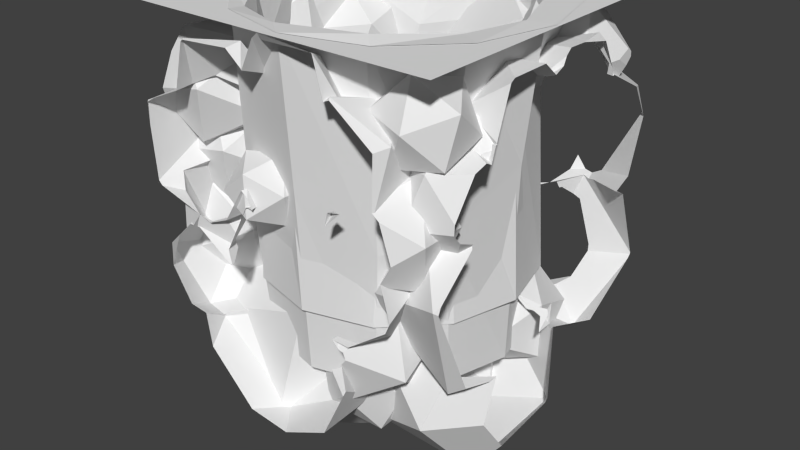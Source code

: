 # Source: Ore_Underground.blend  (saved by Blender 2.76.0; exported with 4.5.12 LTS)
import bpy
from mathutils import Matrix  # noqa: F401  (used for matrix-valued properties, if any)

bpy.ops.wm.read_factory_settings(use_empty=True)
scene = bpy.context.scene
scene.name = 'Scene'

# ---- collections
col_collection_1 = bpy.data.collections.new('Collection 1'); scene.collection.children.link(col_collection_1)

# ---- world
world_world = bpy.data.worlds.new('World'); scene.world = world_world
world_world.color = (0.05088, 0.05088, 0.05088)
world_world.use_sun_shadow = False
world_world.sun_shadow_jitter_overblur = 0.0
world_world.cycles.sampling_method = 'MANUAL'
world_world.cycles.sample_map_resolution = 256

# ---- meshes
me_cylinder_002 = bpy.data.meshes.new('Cylinder.002')
me_cylinder_002.from_pydata([(0.08837, 0.008934, -0.8388), (0.4194, 0.04017, -0.6625), (0.6509, 0.008934, -0.4474), (0.8388, 0.008934, 0.04203), (0.7115, -0.00537, 0.3728), (0.4376, 0.03029, 0.7537), (-0.107, 0.001116, 0.8404), (-0.4649, -0.0165, 0.6947), (-0.7031, -0.002194, 0.39), (-0.8171, -0.008738, -0.009175), (-0.7264, 0.008934, -0.4194), (-0.303, 0.001776, -0.7736), (0.03181, 0.003727, -0.9567), (0.5098, 0.003727, -0.8286), (0.8598, 0.003727, -0.4787), (0.9879, 0.003727, -0.0006651), (0.8598, 0.003727, 0.4774), (0.5098, 0.003727, 0.8273), (0.03181, 0.003727, 0.9554), (-0.4462, 0.003727, 0.8273), (-0.7962, 0.003727, 0.4774), (-0.9242, 0.003727, -0.0006647), (-0.7962, 0.003727, -0.4787), (-0.4462, 0.003727, -0.8286), (-2.402e-09, -1.598, -0.8388), (0.4194, -1.598, -0.7264), (0.7264, -1.598, -0.4194), (0.8388, -1.598, 1.303e-07), (0.7264, -1.598, 0.4194), (0.4194, -1.598, 0.7264), (1.242e-07, -1.598, 0.8388), (-0.4194, -1.598, 0.7264), (-0.7264, -1.598, 0.4194), (-0.8388, -1.598, 4.836e-07), (-0.7264, -1.598, -0.4194), (-0.4194, -1.598, -0.7264), (0.7981, -0.2984, 0.0494), (0.6461, -0.3026, -0.4035), (-0.688, -0.1763, -0.4993), (-0.8053, -0.2881, 0.01008), (-0.3485, -0.2694, 0.7094), (-0.08062, -0.2617, 0.8225), (0.6399, -0.3299, 0.4213), (-0.368, -0.4024, -0.6238), (0.4115, -0.2378, -0.6284), (0.09055, -0.2948, -0.7662), (-0.6653, -0.3158, 0.3439), (0.4617, -0.2377, 0.6596)], [], [(2, 3, 15, 14), (9, 10, 22, 21), (6, 7, 19, 18), (3, 4, 16, 15), (10, 11, 23, 22), (0, 1, 13, 12), (7, 8, 20, 19), (4, 5, 17, 16), (11, 0, 12, 23), (1, 2, 14, 13), (8, 9, 21, 20), (5, 6, 18, 17), (36, 37, 26, 27), (38, 39, 33, 34), (40, 41, 30, 31), (42, 36, 27, 28), (43, 38, 34, 35), (44, 45, 24, 25), (46, 40, 31, 32), (47, 42, 28, 29), (45, 43, 35, 24), (37, 44, 25, 26), (39, 46, 32, 33), (41, 47, 29, 30), (6, 5, 47, 41), (9, 8, 46, 39), (2, 1, 44, 37), (0, 11, 43, 45), (5, 4, 42, 47), (8, 7, 40, 46), (1, 0, 45, 44), (11, 10, 38, 43), (4, 3, 36, 42), (7, 6, 41, 40), (10, 9, 39, 38), (3, 2, 37, 36)])
me_cylinder_002.use_remesh_preserve_volume = False
me_cylinder_002.use_remesh_preserve_attributes = False
me_cylinder_002.use_mirror_vertex_groups = False
me_cylinder_002.update()
me_icosphere_014 = bpy.data.meshes.new('Icosphere.014')
me_icosphere_014.from_pydata([(0.3063, -0.02971, 1.0), (0.3057, -0.02734, 0.9981), (0.3043, -0.02771, 1.0), (0.3692, -0.2536, 1.0), (0.3667, -0.2396, 0.9528), (0.3717, -0.252, 0.9063), (-0.06532, -0.04737, 0.9675), (-0.05018, -0.003431, 1.0), (0.3762, -0.2477, 1.0), (0.4029, -0.2218, 0.9901), (0.516, -0.2997, 0.6426), (0.1568, -0.3426, 0.7362), (0.1667, -0.3378, 0.7464), (0.3086, -0.2933, 0.8051), (0.1299, -0.1659, 0.6988), (-0.0892, -0.03453, 1.0), (0.407, -0.2349, 1.0), (0.7247, -0.4036, 0.9347), (0.3265, -0.599, 0.5238), (0.1565, -0.3452, 0.743), (0.1417, -0.4332, 0.7516), (0.1317, -0.5133, 0.7611), (0.09339, -0.5348, 0.7469), (-0.1848, -0.3031, 0.8082), (-0.1846, -0.2923, 0.8165), (-0.1868, -0.285, 0.8237), (-0.1793, -0.2198, 1.0), (0.6698, -0.4291, 1.0), (0.6774, -0.6367, 0.6464), (0.1345, -0.6186, 0.7545), (0.136, -0.6004, 0.7532), (0.1201, -0.5627, 0.7735), (0.1272, -0.5204, 0.7664), (0.159, -0.677, 0.7231), (-0.1662, -0.3319, 0.8054), (-0.1774, -0.3103, 0.8066), (0.1098, -0.5443, 0.782), (0.1245, -0.5398, 0.7933), (-0.1357, -0.4142, 0.7496), (-0.4757, -0.2811, 0.6699), (-0.2599, -0.1051, 0.9192), (-0.1834, -0.2121, 1.0), (0.662, -0.7339, 1.0), (0.6695, -0.735, 0.9909), (0.6793, -0.6537, 0.8306), (0.6813, -0.6241, 0.7139), (0.6764, -0.6465, 0.6728), (0.3192, -0.8267, 0.6942), (-0.01021, -0.6978, 0.617), (0.1024, -0.6061, 0.747), (0.3124, -0.7876, 0.7204), (0.3197, -0.8057, 0.7105), (-0.115, -0.7574, 0.7162), (-0.153, -0.4873, 0.6855), (-0.05832, -0.6552, 0.7189), (-0.06484, -0.4154, 0.7873), (0.07734, -0.5389, 0.7689), (0.3807, -0.7702, 0.6533), (0.3172, -0.7941, 0.7233), (0.3171, -0.7948, 0.7241), (0.6528, -0.6606, 0.6555), (0.4232, -0.7218, 0.6327), (-0.1216, -0.4028, 0.835), (-0.1215, -0.4025, 0.8346), (-0.4485, -0.4744, 0.6919), (-0.2619, -0.5169, 0.733), (-0.6249, -0.1488, 0.986), (-0.2876, -0.1276, 1.0), (0.7046, -0.7685, 1.0), (0.9069, -0.8782, 0.9023), (0.7219, -0.6192, 0.7065), (0.506, -0.7952, 0.4573), (0.2553, -0.999, 0.6451), (0.2964, -0.863, 0.697), (0.3063, -0.8501, 0.6936), (0.3169, -0.7949, 0.723), (0.04146, -1.066, 0.6588), (-0.2096, -0.8599, 0.7664), (-0.213, -0.8109, 0.8107), (-0.1816, -0.8115, 0.7661), (-0.2146, -0.7937, 0.782), (-0.2335, -0.5527, 0.7458), (-0.1835, -0.4602, 0.7502), (-0.1393, -0.4399, 0.771), (-0.2355, -0.5303, 0.7046), (-0.6982, -0.4232, 0.6103), (-0.63, -0.404, 0.7876), (-0.6283, -0.4051, 0.7843), (-0.2602, -0.517, 0.7348), (-0.2486, -0.5456, 0.7727), (-0.6123, -0.1514, 1.0), (-0.7149, -0.4469, 0.8723), (0.7765, -0.9842, 1.0), (0.846, -0.9283, 0.537), (0.5577, -1.163, 0.4991), (0.2635, -0.9923, 0.6942), (0.2656, -0.985, 0.6962), (0.2843, -0.9482, 0.7676), (0.1158, -1.081, 0.7413), (-0.01594, -1.034, 0.6865), (-0.03546, -1.013, 0.6939), (-0.0609, -1.01, 0.7082), (-0.2039, -0.9325, 0.7773), (-0.198, -1.012, 0.7424), (-0.2336, -0.5507, 0.7476), (-0.2015, -0.9582, 0.8201), (-0.496, -0.817, 0.4141), (-0.6982, -0.4474, 1.0), (-0.9646, -0.5648, 0.989), (-0.8964, -0.5352, 1.0), (-0.6273, -0.1657, 1.0), (0.7094, -1.101, 1.0), (0.7194, -1.138, 0.9562), (0.8055, -1.214, 0.7741), (0.5234, -1.191, 0.599), (0.3712, -1.068, 0.6003), (0.278, -1.031, 0.6692), (0.108, -1.087, 0.7408), (0.3438, -1.305, 0.5122), (0.1713, -1.207, 0.6526), (0.1102, -1.083, 0.7478), (0.03238, -1.073, 0.6852), (0.1799, -1.277, 0.573), (-0.1233, -1.01, 0.6129), (0.1788, -1.216, 0.6487), (-0.1726, -0.9913, 0.8374), (-0.193, -0.9966, 0.8767), (-0.2179, -0.9617, 0.8503), (-0.3793, -1.108, 1.0), (-0.2286, -0.8874, 0.9711), (-0.2444, -0.8908, 1.0), (-0.9467, -0.8383, 0.5899), (-0.9546, -0.5713, 1.0), (0.768, -1.305, 1.0), (0.7413, -1.222, 0.7851), (0.7413, -1.222, 0.7858), (0.7215, -1.197, 0.6809), (0.7262, -1.175, 0.6644), (0.7252, -1.172, 0.6604), (0.7238, -1.172, 0.6589), (0.7109, -1.178, 0.6532), (0.6932, -1.191, 0.6495), (0.6769, -1.19, 0.6402), (0.1864, -1.394, 0.7219), (0.2046, -1.31, 0.6639), (0.2611, -1.409, 0.6487), (0.2448, -1.415, 0.6687), (-0.2027, -1.392, 0.4987), (-0.2083, -0.9777, 1.0), (-0.1899, -0.9847, 0.9162), (-0.2754, -1.103, 0.6864), (-0.2759, -1.093, 0.7288), (-0.3605, -1.124, 0.8534), (-0.2182, -0.9849, 1.0), (-0.2013, -0.9257, 1.0), (-0.1725, -0.9813, 0.9965), (-0.1697, -0.9849, 1.0), (-0.5111, -1.166, 1.0), (-0.5207, -1.169, 0.9749), (-0.4358, -1.13, 0.9546), (-0.2892, -1.051, 0.7277), (-0.2794, -1.009, 0.6961), (-0.2982, -0.9881, 0.6684), (-0.5383, -0.932, 0.491), (-0.5499, -0.9247, 0.4913), (-0.7332, -0.9172, 0.5542), (-0.8233, -0.9833, 0.6224), (-0.9537, -0.7049, 1.0), (-0.9283, -1.033, 1.0), (0.7384, -1.372, 1.0), (0.6086, -1.533, 0.7986), (0.6212, -1.479, 0.7604), (0.6177, -1.468, 0.7325), (0.7255, -1.173, 0.6589), (0.6091, -1.439, 0.715), (0.5282, -1.408, 0.6577), (0.4332, -1.403, 0.6042), (0.2458, -1.419, 0.6538), (0.1551, -1.405, 0.6671), (0.1151, -1.453, 0.6364), (0.2917, -1.395, 0.6251), (0.04566, -1.604, 0.5371), (0.04663, -1.603, 0.5386), (0.3618, -1.4, 0.4475), (-0.0766, -1.516, 0.6019), (-0.3049, -1.313, 0.6128), (-0.1835, -0.98, 1.0), (-0.3087, -1.372, 0.4945), (-0.2601, -1.01, 0.6714), (-0.3142, -1.36, 0.6535), (-0.3822, -1.23, 0.9283), (-0.3997, -1.264, 0.9296), (-0.3806, -1.289, 1.0), (-0.9053, -1.058, 1.0), (-0.8256, -1.101, 0.9022), (-0.5972, -1.143, 0.9999), (-0.6295, -1.227, 1.0), (-0.602, -1.225, 0.9923), (-0.3901, -1.309, 0.922), (-0.5986, -1.145, 1.0), (-0.4871, -1.043, 0.3363), (-0.8773, -1.046, 0.4488), (-0.8915, -1.014, 0.8534), (-0.8885, -1.012, 0.8512), (-0.888, -1.014, 0.8547), (0.4859, -1.558, 1.0), (0.5246, -1.561, 0.902), (0.4681, -1.643, 1.0), (0.7086, -1.78, 0.8043), (0.4855, -1.559, 0.9428), (0.4509, -1.603, 1.0), (0.6639, -1.642, 0.4457), (-0.1733, -1.84, 0.3889), (-0.2797, -1.572, 0.5732), (-0.2488, -1.548, 0.5881), (-0.2561, -1.478, 0.635), (0.04573, -1.605, 0.5377), (0.04592, -1.605, 0.5372), (0.06062, -1.619, 0.5276), (0.3202, -1.761, 0.3136), (-0.259, -1.476, 0.6333), (-0.3151, -1.36, 0.6552), (-0.3694, -1.417, 0.5401), (-0.3646, -1.37, 0.9791), (-0.36, -1.373, 1.0), (-0.747, -1.28, 0.9815), (-0.6915, -1.229, 0.9881), (-0.66, -1.229, 1.0), (-0.609, -1.226, 1.0), (-0.3747, -1.38, 1.0), (-0.6901, -1.395, 0.3569), (-0.9401, -1.376, 0.6765), (0.376, -1.552, 1.0), (0.379, -1.552, 0.9585), (0.4378, -1.683, 1.0), (0.4374, -1.911, 0.9004), (0.4079, -1.974, 0.8894), (0.421, -1.597, 1.0), (0.5345, -1.996, 0.5341), (0.3781, -2.075, 0.6687), (0.1683, -1.952, 0.5643), (0.2056, -1.976, 0.5827), (0.3629, -1.984, 0.6662), (-0.6685, -1.911, 0.8215), (-0.6566, -1.887, 0.8184), (-0.467, -1.855, 0.6542), (-0.3144, -1.669, 0.5737), (-0.5267, -1.833, 0.4708), (-0.5132, -1.396, 0.3735), (-0.4932, -1.366, 0.4233), (-0.4743, -1.382, 0.4347), (-0.5471, -1.372, 0.4045), (-0.5606, -1.387, 0.4036), (-0.9012, -1.371, 0.7338), (-0.8925, -1.325, 0.7597), (-0.6876, -1.23, 1.0), (-0.9981, -1.493, 0.9028), (-0.7976, -1.338, 1.0), (-0.8472, -1.383, 0.5577), (-0.8517, -1.38, 0.562), (-0.8543, -1.383, 0.5668), (0.4629, -1.841, 1.0), (0.2937, -2.193, 1.0), (0.4102, -1.986, 0.794), (0.4049, -1.985, 0.8623), (-0.2007, -2.377, 0.7743), (-0.625, -1.792, 0.9916), (-0.6591, -1.89, 0.8345), (-0.8264, -1.893, 0.7979), (-0.903, -1.591, 0.4764), (-0.6675, -1.435, 0.4344), (-0.8961, -1.402, 0.68), (-0.8783, -1.561, 1.0), (-0.009086, -2.338, 1.0), (-0.5884, -2.002, 1.0), (-0.2851, -2.306, 1.0), (-0.6227, -1.786, 1.0), (-0.7451, -1.771, 1.0), (0.3719, -0.8229, 1.0), (0.3605, -0.8404, 0.9468), (0.454, -0.8069, 1.0), (0.3526, -0.8999, 1.0), (0.352, -0.8999, 0.996), (0.3561, -0.9001, 1.0), (-1.0, -0.03622, -0.5009), (-0.9841, -0.02438, -0.5015), (-1.0, -0.04195, -0.539), (-1.0, -1.079, 0.1155), (-1.0, -1.095, 0.0909), (-1.0, -1.103, 0.6178), (-1.0, -1.052, 0.6744), (-1.0, -0.9495, 0.7059), (-1.0, -0.8061, 0.642), (-1.0, -0.6439, 0.8231), (-1.0, -0.5413, 0.8546), (-1.0, -0.3501, 0.7694), (-1.0, -0.2448, 0.6692), (-1.0, -0.277, 0.3623), (-1.0, -0.4181, 0.2737), (-1.0, -0.4104, 0.2458), (-1.0, -0.3824, 0.2544), (-1.0, -0.2191, 0.1816), (-1.0, -0.1072, 0.0398), (-1.0, -0.1202, -0.2341), (-1.0, -0.1975, -0.3203), (-1.0, -0.1476, -0.371), (-1.0, -0.2619, -0.9915), (-1.0, -0.2824, -1.0), (-1.0, -1.67, -1.0), (-1.0, -1.606, -0.9643), (-1.0, -1.438, -0.8698), (-1.0, -1.442, -0.8579), (-1.0, -0.7378, -0.1378), (-1.0, -0.7321, -0.01623), (-1.0, -0.7922, -0.01312), (-1.0, -0.8584, 0.04917), (-1.0, -0.8714, 0.0967), (-1.0, -0.8995, 0.07905), (-1.0, -0.9246, 0.07133), (-1.0, -1.073, 0.1069), (-0.5959, -0.2471, -0.9282), (-0.9733, -1.088, 0.1071), (-0.9731, -1.088, 0.1073), (-0.9784, -1.089, 0.1043), (-1.0, -1.094, 0.08893), (-1.0, -1.459, -0.7937), (-1.0, -1.766, -0.7779), (-1.0, -1.829, -0.733), (-1.0, -1.96, -0.25), (-1.0, -1.828, -0.002338), (-1.0, -1.788, 0.03101), (-1.0, -1.833, 0.08882), (-1.0, -1.872, 0.3731), (-1.0, -1.65, 0.7141), (-1.0, -1.596, 0.743), (-1.0, -1.12, 0.6392), (-0.851, -1.207, 0.6258), (-0.8007, -1.233, 0.6174), (-0.9547, -0.8257, 0.6578), (-0.807, -0.8442, 0.7602), (-0.6855, -0.4736, 0.8732), (-0.9423, -0.2029, 0.7128), (-0.9132, -0.2267, 0.3084), (-0.976, -0.4179, 0.2501), (-0.8976, -0.435, 0.2375), (-0.8713, -0.3547, 0.262), (-0.7671, -0.1494, -0.07254), (-0.8036, -0.3051, -0.2768), (-0.6708, -0.3952, -1.0), (-0.6725, -0.6345, -1.0), (-0.1132, -1.691, -1.0), (-0.1347, -1.681, -1.0), (-0.11, -1.761, -1.0), (-0.08853, -1.898, -1.0), (-0.1331, -1.983, -1.0), (-0.2381, -2.041, -1.0), (-0.03753, -2.064, -1.0), (-0.04981, -2.472, -1.0), (-0.3946, -2.536, -1.0), (-0.5649, -2.301, -1.0), (-0.4536, -2.077, -1.0), (-0.5167, -2.06, -1.0), (-0.6622, -1.869, -1.0), (-0.6625, -1.861, -1.0), (-0.8489, -1.813, -1.0), (-0.9745, -1.752, -1.0), (-0.9515, -1.47, -0.7998), (-0.9667, -1.467, -0.7979), (-0.9749, -0.7401, -0.1009), (-0.995, -0.7329, -0.01687), (-0.9834, -0.7818, -0.01593), (-0.9808, -0.8677, 0.06458), (-0.9908, -0.8713, 0.08763), (-0.9764, -0.8748, 0.08648), (-0.4923, -0.3569, -0.3286), (-0.9688, -1.079, 0.0928), (-0.9028, -1.625, -0.7985), (-0.9479, -1.829, -0.7817), (-0.8413, -2.002, -0.2498), (-0.9565, -1.933, -0.159), (-0.969, -1.863, -0.03963), (-0.9308, -1.806, -0.003578), (-0.9587, -1.825, 0.04372), (-0.895, -1.87, 0.396), (-0.8028, -1.792, 0.5335), (-0.779, -1.76, 0.538), (-0.583, -1.388, 0.6329), (-0.6855, -0.8818, 0.7245), (-0.8021, -0.8483, 0.6915), (-0.4976, -0.6646, 0.568), (-0.5813, -0.2682, 0.5387), (-0.7691, -0.4676, 0.2334), (-0.8641, -0.4348, 0.2046), (-0.6835, -0.5457, -0.04326), (-0.7591, -0.401, -0.1943), (-0.5234, -0.4663, -0.8561), (-0.571, -0.4724, -0.9024), (0.008541, -2.026, -1.0), (-0.4641, -0.3882, -1.0), (-0.443, -0.3809, -1.0), (-0.27, -0.4643, -1.0), (-0.1163, -0.1791, -1.0), (-0.01349, -0.05353, -1.0), (0.1093, -0.04597, -1.0), (0.5229, -0.1256, -1.0), (0.6858, -0.3475, -1.0), (0.7428, -0.5575, -1.0), (0.8126, -0.5333, -1.0), (0.9371, -0.5934, -1.0), (0.9829, -0.741, -1.0), (0.7538, -1.179, -1.0), (0.6901, -1.214, -1.0), (0.6417, -1.202, -1.0), (0.5833, -1.125, -1.0), (0.5953, -1.383, -1.0), (0.6281, -1.398, -1.0), (0.7692, -1.853, -1.0), (0.7701, -1.873, -1.0), (0.7617, -1.883, -1.0), (0.3436, -2.114, -1.0), (-0.1205, -1.671, -0.9687), (-0.07271, -1.964, -0.9678), (-0.08306, -1.978, -0.9477), (0.06459, -2.057, -0.9407), (0.08667, -2.551, -0.9192), (-0.4367, -2.745, -0.8439), (-0.7853, -2.303, -0.8219), (-0.6319, -2.07, -0.8526), (-0.6858, -2.059, -0.8417), (-0.672, -1.872, -0.9516), (-0.8765, -1.684, -0.7843), (-0.9785, -0.7371, -0.05025), (-0.9422, -0.8663, 0.08885), (-0.4797, -0.532, -0.65), (-0.8892, -1.668, -0.7981), (-0.8833, -2.0, -0.2181), (-0.9544, -1.81, 0.02102), (-1.0, -1.974, 0.2785), (-0.8689, -1.959, 0.7199), (-0.6568, -1.691, 0.5101), (-0.7696, -1.231, 0.5883), (-0.4976, -1.073, 0.4193), (-0.7491, -0.8147, 0.6848), (-0.6384, -0.512, 0.2189), (-0.8187, -0.5035, 0.1167), (-0.4529, -0.3698, -0.9881), (-0.2374, -0.4424, -0.9292), (-0.02267, -0.02988, -0.9546), (0.4444, -0.1677, -0.7208), (0.5838, -0.2568, -0.8978), (0.7469, -0.4657, -0.926), (0.75, -0.4651, -0.9264), (0.839, -0.4773, -0.8709), (1.0, -0.7633, -0.9816), (1.0, -0.55, -0.8616), (1.0, -1.101, -0.8686), (0.7425, -1.218, -0.9254), (0.5739, -1.201, -0.9365), (0.6115, -1.354, -0.9308), (0.7464, -1.66, -0.9324), (0.6557, -1.379, -0.9393), (0.7476, -1.705, -0.9278), (0.7243, -1.834, -0.7851), (0.3968, -2.2, -0.7348), (-0.01943, -2.026, -0.9738), (0.004964, -2.032, -0.9758), (-0.08346, -2.711, -0.4064), (-0.6333, -2.535, -0.4316), (-0.6382, -2.075, -0.8287), (-0.725, -1.726, -0.7256), (-0.9686, -0.7332, -0.07379), (-0.9619, -0.74, -0.08468), (-0.9047, -0.8397, 0.09677), (-0.441, -0.6396, -0.5892), (-0.9377, -0.8539, 0.08759), (-0.6075, -1.802, -0.4128), (-1.0, -2.106, -0.1371), (-1.0, -1.949, -0.1274), (-1.0, -1.865, -0.003032), (-0.5121, -1.461, 0.3149), (-0.6393, -1.167, 0.3972), (-0.6286, -1.168, 0.3202), (-0.6081, -0.7447, 0.4844), (-0.6179, -0.7486, 0.5076), (-0.7669, -0.4695, 0.2328), (-0.7667, -0.4676, 0.2312), (-0.8025, -0.6149, 0.03073), (-0.7455, -0.4785, -0.197), (-0.3738, -0.4982, -0.5935), (0.1073, -2.102, -0.814), (-0.2157, -0.4943, -0.7597), (0.4222, -0.1966, -0.5589), (0.4133, -0.1884, -0.5904), (0.4624, -0.1683, -0.7347), (0.6402, -0.3291, -0.9075), (0.5408, -0.2255, -0.8401), (0.7508, -0.464, -0.9258), (1.0, -1.606, -0.1145), (1.0, -1.708, -0.1036), (1.0, -1.74, -0.113), (1.0, -1.746, -0.0004381), (1.0, -1.781, -0.145), (1.0, -1.937, -0.5695), (1.0, -1.691, -0.9721), (1.0, -1.669, -0.9959), (1.0, -1.657, -0.9972), (1.0, -1.201, -0.8274), (1.0, -1.155, -0.7428), (1.0, -0.4073, -0.5935), (1.0, -0.411, -0.5797), (1.0, -0.359, -0.5641), (1.0, -0.1896, -0.4718), (1.0, -0.1433, -0.2548), (1.0, -0.1395, -0.1286), (1.0, -0.1719, -0.09077), (1.0, -0.2191, -0.06833), (1.0, -0.248, -0.001984), (0.701, -1.232, -0.9454), (0.5829, -1.233, -0.8308), (0.5628, -1.293, -0.8618), (0.6595, -1.224, -0.957), (0.6616, -1.883, -0.7253), (0.2245, -2.243, -0.468), (-0.5851, -2.574, -0.3705), (-0.6227, -2.551, -0.4104), (-0.6404, -2.526, -0.4331), (-0.6156, -2.011, -0.6873), (-0.7289, -1.702, -0.6839), (-0.9497, -0.7243, -0.1053), (-0.8515, -0.8949, 0.07945), (-0.5115, -0.7954, -0.5148), (-0.9176, -0.8413, 0.08418), (-0.699, -1.706, -0.6635), (-0.4229, -1.661, -0.5015), (-0.6537, -2.009, -0.391), (-1.0, -2.305, 0.1247), (-0.8877, -2.666, 0.3286), (-0.1005, -1.706, 0.7436), (-0.6438, -1.101, 0.2342), (-0.5813, -0.6764, 0.39), (-0.6137, -0.6706, 0.4056), (-0.7594, -0.538, 0.2117), (-0.7464, -0.7099, 0.1318), (-0.8213, -0.6109, 0.05168), (-0.7961, -0.6201, -0.05841), (-0.8237, -0.6475, -0.1494), (-0.6827, -0.9263, -0.2046), (-0.1335, -0.4662, -0.5307), (0.4609, -0.06591, -0.6496), (0.7229, -0.1576, -0.9201), (0.7467, -0.4656, -0.9258), (0.7467, -0.4656, -0.9259), (1.0, -0.3168, -0.7566), (0.9768, -0.446, -0.6872), (1.0, -0.8829, 0.7553), (1.0, -0.9287, 0.6492), (1.0, -0.9553, 0.6581), (1.0, -1.165, 0.8966), (1.0, -1.205, 0.9146), (1.0, -1.759, 0.6723), (1.0, -1.828, 0.4608), (1.0, -1.828, 0.3973), (1.0, -2.092, 0.4989), (1.0, -2.341, 0.3146), (1.0, -2.291, -0.1248), (1.0, -1.672, -0.08514), (1.0, -0.1635, 0.09685), (1.0, -0.164, 0.3613), (1.0, -0.1816, 0.3894), (1.0, -0.4535, 0.4865), (1.0, -0.4599, 0.4841), (1.0, -0.464, 0.4935), (1.0, -0.5535, 0.5235), (1.0, -0.5316, 0.5648), (1.0, -0.5559, 0.6539), (1.0, -0.764, 0.8025), (1.0, -0.8216, 0.8055), (0.9809, -1.651, -0.1048), (0.9924, -1.728, -0.09943), (0.9801, -1.81, -0.1856), (0.8758, -2.033, -0.5861), (0.9742, -0.3986, -0.6006), (0.9671, -0.4044, -0.5726), (0.9435, -0.1603, -0.4956), (0.6659, -0.2002, -0.2281), (0.9135, -0.2758, -0.01359), (0.9339, -0.2768, -0.01967), (0.6719, -1.223, -0.9523), (0.5407, -1.239, -0.7659), (0.6608, -1.22, -0.9506), (0.5529, -1.251, -0.823), (0.5707, -1.296, -0.8597), (0.5965, -1.873, -0.5237), (0.1227, -2.084, -0.7652), (0.1239, -2.289, -0.4052), (-0.5526, -2.577, -0.354), (-0.6147, -2.565, -0.3667), (-0.643, -2.538, -0.4319), (-0.6495, -2.515, -0.4256), (-0.6982, -1.708, -0.6664), (-0.885, -0.6846, -0.1257), (-0.9471, -0.7285, -0.09212), (-0.8039, -0.9164, 0.0725), (-0.8534, -0.8946, 0.07814), (-0.5001, -0.8361, -0.5612), (-0.5002, -0.8452, -0.5583), (-0.6412, -1.713, -0.6242), (-0.5051, -1.733, -0.4417), (-0.6371, -1.986, -0.402), (-0.2705, -2.493, 0.8224), (-0.514, -1.453, 0.3056), (-0.6384, -0.9202, 0.0702), (-0.5021, -1.43, 0.1477), (-0.6058, -0.7248, 0.4687), (-0.6594, -0.6667, 0.3358), (-0.7043, -0.68, 0.2835), (-0.7645, -0.6538, 0.2625), (-0.7324, -0.7589, 0.1296), (-0.818, -0.6112, 0.05755), (-0.7065, -0.6313, 0.003774), (-0.7147, -0.8061, -0.195), (-0.2094, -0.4993, -0.7473), (-0.1135, -0.7375, -0.6675), (0.4239, -0.1954, -0.5659), (0.1808, -0.6341, -0.4988), (1.0, -0.3474, -0.7589), (1.0, -0.3864, -0.7161), (0.9428, -0.9767, 0.6948), (0.9887, -0.9431, 0.6468), (0.9785, -1.192, 0.9321), (0.906, -1.82, 0.699), (0.8201, -1.816, 0.5786), (0.7626, -2.1, 0.747), (0.8098, -2.583, 0.339), (0.9478, -2.344, -0.2322), (0.9642, -1.685, -0.06218), (0.7907, -0.1579, 0.1541), (0.7529, -0.3479, 0.4211), (0.8611, -0.3668, 0.44), (0.8912, -0.407, 0.4577), (0.9661, -0.4706, 0.4658), (0.9626, -0.4759, 0.4736), (0.9733, -0.4983, 0.488), (0.9346, -0.5164, 0.5341), (0.8859, -0.4981, 0.5516), (0.8275, -0.5547, 0.8153), (0.7126, -0.8701, 0.8474), (0.9709, -1.694, -0.09766), (0.9518, -1.836, -0.1991), (0.9838, -0.3368, -0.5549), (0.7121, -0.2347, -0.3251), (0.8593, -0.2932, -0.02087), (0.5571, -1.28, -0.8368), (0.5596, -1.297, -0.8452), (0.4684, -1.808, -0.4344), (0.1024, -1.87, -0.3811), (0.1261, -2.286, -0.4056), (-0.1418, -2.503, -0.2754), (-0.1309, -2.852, 0.1105), (-0.6448, -1.997, -0.3969), (-0.5792, -1.931, -0.5765), (-0.6394, -1.715, -0.6264), (-0.9311, -0.717, -0.1499), (-0.8994, -0.7283, -0.139), (-0.8095, -0.9016, 0.07709), (-0.8169, -0.9006, 0.07347), (-0.8088, -0.9022, 0.06698), (-0.6826, -0.9299, -0.2065), (-0.4986, -0.8901, -0.5562), (-0.1054, -0.8238, -0.6134), (-0.4823, -1.611, -0.2226), (-0.4903, -1.707, -0.4223), (-0.4755, -1.752, -0.5088), (-0.4815, -1.585, -0.5647), (-0.5215, -1.913, -0.4843), (0.2266, -2.102, 0.4735), (0.2192, -2.31, 0.4662), (0.1442, -1.578, -0.01694), (-0.5102, -1.418, 0.1716), (-0.7117, -1.107, 0.1421), (-0.7416, -0.7511, 0.173), (-0.7365, -0.746, 0.1295), (-0.8279, -0.6465, -0.1144), (-0.7331, -0.745, -0.1453), (-0.7909, -0.7509, -0.1603), (-0.6858, -0.7862, -0.1315), (0.1814, -0.6755, -0.4925), (0.4245, -0.1983, -0.5618), (0.3791, -0.2764, -0.5479), (0.4247, -0.199, -0.5607), (0.8392, -0.03429, -0.5715), (1.0, -0.2938, -0.7228), (1.0, -0.3337, -0.6348), (0.8116, -0.9812, 0.7283), (0.3799, -1.399, 0.7022), (0.8109, -1.816, 0.5788), (0.2386, -2.366, 0.5091), (0.353, -2.517, -0.09611), (0.4619, -1.98, -0.4151), (0.7003, -1.859, -0.3069), (0.6685, -0.4628, 0.1236), (0.8435, -0.3572, 0.4346), (0.9633, -0.5491, 0.4985), (0.9055, -0.4997, 0.5389), (0.5412, -0.6461, 0.6625), (0.8801, -1.661, -0.0781), (0.9047, -0.1997, -0.5014), (0.8912, -0.1867, -0.4694), (0.6681, -0.2689, -0.318), (0.7922, -0.3615, 0.02455), (0.445, -1.815, -0.2903), (0.4505, -1.797, -0.4324), (-0.001343, -1.941, -0.6094), (0.1259, -2.268, -0.3981), (0.2285, -2.274, -0.06107), (-0.5267, -1.932, -0.4815), (-0.5267, -1.932, -0.4816), (-0.8714, -0.6757, -0.1244), (-0.7746, -0.8783, 0.084), (-0.6713, -1.033, -0.2442), (-0.6826, -0.9304, -0.2068), (-0.3926, -1.017, -0.6904), (-0.4735, -1.75, -0.5082), (-0.4912, -1.081, -0.2991), (-0.5408, -1.481, 0.03351), (-0.4606, -1.748, -0.5007), (-0.4774, -1.551, -0.5381), (0.2134, -2.323, 0.4544), (0.1574, -1.857, 0.3184), (-0.7654, -0.9632, 0.06963), (-0.5785, -1.442, 0.04082), (-0.7503, -0.8041, 0.1066), (-0.6675, -0.8161, 0.01742), (-0.7366, -0.7533, 0.125), (-0.784, -0.7559, -0.1483), (-0.819, -0.7472, -0.1466), (-0.6538, -1.058, -0.2264), (0.1403, -0.8972, -0.6319), (0.4246, -0.1985, -0.5614), (0.3051, -0.4949, -0.5168), (0.4124, -0.2215, -0.5554), (0.1626, -0.6187, -0.4133), (0.5981, -0.1812, -0.306), (0.7725, -0.9666, 0.7203), (0.6098, -0.9409, 0.6212), (0.5521, -1.655, 0.5011), (0.2767, -1.735, 0.5641), (0.4942, -1.811, -0.2715), (0.8752, -1.655, -0.07752), (0.7205, -0.4261, 0.2783), (0.8315, -0.3597, 0.4341), (0.8406, -0.3552, 0.4435), (0.7644, -0.4523, 0.5004), (0.57, -0.8907, 0.5772), (0.6464, -0.3944, -0.3152), (0.6169, -0.4617, -0.1981), (0.3603, -1.497, -0.4356), (-0.08792, -1.733, -0.6491), (-0.1241, -1.801, -0.446), (0.1237, -2.244, -0.3866), (0.2162, -2.3, -0.03836), (-0.5267, -1.932, -0.4816), (-0.47, -1.579, -0.5633), (-0.769, -0.9483, 0.06246), (-0.7329, -0.8635, -0.03206), (-0.6116, -0.8984, -0.347), (-0.4893, -1.073, -0.56), (-0.491, -0.9233, -0.5855), (-0.2586, -1.075, -0.7754), (-0.09702, -0.7561, -0.6697), (-0.5607, -1.284, -0.5393), (-0.7768, -1.125, 0.000824), (-0.4772, -1.549, -0.5371), (-0.4809, -1.58, -0.5607), (0.2547, -2.381, 0.3138), (0.2045, -1.772, 0.09257), (-0.72, -1.1, 0.1376), (-0.7663, -1.169, 0.02249), (-0.5414, -1.463, 0.07093), (-0.7491, -0.7734, 0.1418), (-0.7417, -0.7618, 0.1247), (-0.7251, -0.786, -0.09471), (-0.743, -0.7701, -0.1356), (-0.7153, -1.024, 0.06591), (-0.6625, -1.068, -0.1813), (0.2109, -0.8817, -0.5897), (0.3411, -0.3937, -0.5312), (0.4215, -0.2066, -0.5574), (0.4439, -1.636, 0.3878), (0.1728, -1.989, -0.113), (0.4147, -1.497, -0.0071), (0.7069, -1.608, -0.09411), (0.7328, -0.4301, 0.05972), (0.7257, -0.4861, 0.2401), (0.7384, -0.4054, 0.338), (0.8153, -0.3746, 0.4376), (0.8216, -0.4715, 0.516), (0.7081, -0.5135, 0.5126), (0.5705, -0.8784, 0.572), (0.7575, -1.627, -0.1092), (0.6184, -0.4118, -0.3107), (0.737, -0.4593, -0.01951), (0.2954, -1.34, -0.4348), (-0.04589, -1.88, -0.6557), (-0.1531, -1.536, -0.6566), (-0.1434, -1.897, -0.3744), (-0.6954, -0.9568, -0.2448), (-0.666, -1.05, -0.2441), (-0.6982, -0.9479, -0.2449), (-0.5455, -1.07, -0.2866), (-0.5404, -1.064, -0.3125), (-0.4824, -1.017, -0.6063), (-0.4095, -1.015, -0.6835), (-0.1034, -0.8744, -0.7366), (-0.08489, -0.841, -0.7097), (-0.523, -1.128, -0.3832), (-0.7006, -1.08, -0.1032), (-0.4466, -1.748, -0.4917), (-0.3819, -1.535, -0.5524), (0.1855, -1.788, 0.02226), (-0.8861, -1.053, 0.09079), (-0.5706, -1.469, 0.05267), (-0.7582, -0.7746, 0.133), (-0.6289, -1.059, -0.2487), (0.1282, -0.893, -0.6355), (0.1504, -0.9087, -0.6332), (0.3731, -0.4554, -0.5212), (0.3799, -0.4558, -0.5119), (0.3328, -0.3953, -0.4904), (0.3431, -0.3981, -0.5305), (0.2309, -1.199, -0.6157), (0.3021, -1.158, 0.07781), (0.4154, -1.549, 0.1346), (0.6456, -1.6, -0.08926), (0.6657, -1.575, -0.1225), (0.7826, -0.3881, 0.02058), (0.7079, -0.4478, 0.08658), (0.6833, -0.4748, 0.1172), (0.6877, -0.4864, 0.1493), (0.6885, -0.4299, 0.2866), (0.7666, -0.4047, 0.4057), (0.7702, -0.4589, 0.4933), (0.6925, -0.536, 0.5031), (0.7574, -0.4637, 0.493), (0.5803, -0.8142, 0.5095), (0.5057, -0.4419, -0.3844), (0.6345, -0.4018, -0.3133), (0.623, -0.4478, -0.2223), (0.6441, -0.4649, -0.1562), (0.5862, -1.438, -0.09973), (0.3605, -1.419, -0.4397), (-0.05036, -1.509, -0.5998), (-0.06971, -1.887, -0.703), (-0.165, -1.567, -0.6953), (-0.1011, -1.839, -0.5608), (-0.2607, -1.852, -0.4263), (-0.5864, -1.068, -0.254), (-0.6868, -0.9396, -0.2469), (-0.5295, -1.095, -0.3591), (-0.4645, -0.9963, -0.6986), (-0.1657, -1.364, -0.6566), (-0.188, -0.9989, -0.7931), (-0.4862, -1.159, -0.556), (-0.5258, -1.105, -0.375), (-0.5708, -1.252, -0.5396), (-0.5793, -1.07, -0.2549), (-0.1427, -1.493, -0.5858), (-0.9107, -1.096, 0.1064), (-0.8854, -1.078, 0.06967), (0.1307, -0.8971, -0.6229), (0.2346, -0.9355, -0.6932), (0.3667, -0.4498, -0.5222), (0.4431, -0.4586, -0.4254), (0.4769, -1.029, -0.07431), (0.2252, -1.012, -0.6299), (0.4752, -1.506, 0.0505), (0.6114, -1.572, -0.06565), (0.5087, -0.6209, 0.2313), (0.7291, -0.5011, 0.2355), (0.6654, -0.5688, 0.3102), (0.6803, -0.5105, 0.5028), (0.6105, -0.7043, 0.3377), (0.6406, -0.4075, -0.2924), (0.6387, -0.542, -0.1339), (0.5697, -1.332, -0.1305), (0.3394, -1.34, -0.4759), (0.01004, -1.46, -0.5773), (-0.2005, -1.588, -0.6468), (-0.1167, -1.501, -0.645), (-0.1522, -1.817, -0.5285), (-0.3035, -1.86, -0.4586), (-0.3738, -1.548, -0.512), (-0.2379, -1.062, -0.8037), (-0.1247, -0.9439, -0.8391), (-0.09736, -0.9557, -0.7775), (-0.2911, -1.549, -0.5894), (-0.9152, -1.078, 0.09757), (0.4192, -1.231, -0.5051), (0.5839, -0.6841, -0.1214), (0.2318, -1.192, -0.6216), (0.5493, -0.9654, 0.1112), (0.5775, -1.315, -0.1464), (0.6651, -0.5709, 0.3148), (0.67, -0.6068, 0.4006), (0.5954, -0.8259, 0.4387), (0.654, -0.5431, -0.1237), (0.6771, -0.5756, -0.1251), (0.3365, -1.338, -0.4804), (-0.07997, -1.475, -0.5642), (0.02214, -1.427, -0.5807), (-0.1288, -1.505, -0.6514), (-0.1872, -1.807, -0.5242), (-0.3862, -1.829, -0.4958), (-0.1349, -1.43, -0.6382), (-0.9372, -1.07, 0.09077), (0.4109, -1.26, -0.5664), (0.6303, -1.201, -0.2586), (0.5829, -0.7385, -0.1038), (0.2377, -1.199, -0.622), (0.5727, -0.9836, 0.001134), (0.6178, -1.277, -0.1525), (0.6189, -0.6395, -0.1139), (0.6524, -0.6483, 0.3325), (0.6713, -0.6646, 0.353), (0.6399, -0.7923, 0.3728), (0.3114, -1.314, -0.5195), (0.3136, -1.322, -0.5157), (0.2582, -1.279, -0.6206), (-0.1284, -1.485, -0.6576), (-0.343, -1.868, -0.4884), (0.4124, -1.239, -0.6439), (0.5929, -1.01, -0.09119), (0.6471, -0.8077, 0.377), (0.6201, -1.267, -0.1658), (0.6223, -0.7187, 0.3368), (0.6286, -0.7013, 0.3351), (0.3135, -1.32, -0.524), (-0.4045, -1.888, -0.4902), (0.4497, -1.253, -0.6261), (0.4078, -1.289, -0.6406), (0.6311, -1.178, -0.2397), (0.6664, -0.6622, 0.3462), (0.6731, -0.6657, 0.3516), (0.4012, -1.312, -0.6386), (0.5372, -1.24, -0.7607), (0.6516, -1.187, -0.2527), (0.4376, -1.269, -0.6457), (0.7076, -0.1052, 0.7684), (0.5028, -0.3035, 0.8442), (0.7799, -0.3333, 0.941), (0.9617, -0.2487, 0.7246), (0.5133, -0.2006, 0.5679), (0.6302, -0.5696, 0.8472), (0.7969, -0.1666, 0.494), (0.9138, -0.5357, 0.7733), (0.4655, -0.4876, 0.6166), (0.9244, -0.4327, 0.497), (0.6473, -0.403, 0.4002), (0.7195, -0.6311, 0.5728), (-0.09746, -0.9541, 0.6322), (-0.05719, -0.921, 0.8738), (-0.1243, -1.143, 0.789), (-0.2882, -1.109, 0.6071), (-0.1796, -0.7497, 0.7443), (-0.223, -1.056, 0.998), (-0.3223, -0.8661, 0.5795), (-0.3657, -1.172, 0.8332), (-0.2572, -0.8125, 0.9704), (-0.4881, -1.001, 0.7037), (-0.421, -0.7786, 0.7885), (-0.4479, -0.9677, 0.9453), (-0.5969, -1.048, 0.04016), (-0.6845, -0.9591, 0.1825), (-0.7411, -1.132, 0.1298), (-0.7276, -1.143, -0.05873), (-0.6359, -0.8634, 0.02651), (-0.8692, -0.9989, 0.1715), (-0.6625, -0.977, -0.1226), (-0.8959, -1.113, 0.02244), (-0.8042, -0.833, 0.1077), (-0.8473, -1.017, -0.1335), (-0.7906, -0.8441, -0.08082), (-0.9349, -0.9278, 0.00879), (-0.2727, -2.643, -0.4571), (0.1542, -2.672, -0.0906), (-0.2043, -2.238, -0.07176), (-0.3423, -2.103, -0.6011), (0.2378, -2.806, -0.6316), (0.3485, -2.15, -0.008042), (-0.06903, -2.454, -0.9471), (0.04165, -1.798, -0.3235), (0.6217, -2.501, -0.354), (0.1253, -1.932, -0.8645), (0.4838, -2.366, -0.8833), (0.5522, -1.961, -0.498), (0.1459, -2.532, 0.1674), (0.2431, -2.781, -0.3282), (0.5819, -2.368, -0.1497), (0.2643, -1.983, 0.1126), (-0.2839, -2.652, -0.1764), (0.4216, -2.387, -0.6894), (-0.2708, -2.159, 0.09607), (0.4347, -1.894, -0.417), (-0.1135, -2.563, -0.7059), (-0.09232, -1.765, -0.2651), (-0.4311, -2.179, -0.4437), (0.004894, -2.015, -0.7608), (0.04738, -2.273, 0.6916), (0.395, -2.327, 0.6409), (0.2846, -2.049, 0.8323), (-0.01174, -1.923, 0.6819), (0.1669, -2.373, 0.3722), (0.5507, -2.011, 0.5998), (-0.08451, -2.123, 0.3976), (0.2993, -1.761, 0.6252), (0.4779, -2.211, 0.3154), (0.07119, -1.807, 0.3565), (0.1816, -2.085, 0.1651), (0.4188, -1.861, 0.3057), (0.4919, -2.225, -0.1631), (0.8494, -2.111, -0.2731), (0.6767, -1.943, 0.0355), (0.2951, -1.909, -0.04345), (0.5745, -2.18, -0.5428), (0.8736, -1.724, -0.2215), (0.2319, -2.055, -0.4008), (0.531, -1.599, -0.07957), (0.8105, -1.87, -0.5789), (0.2561, -1.668, -0.3492), (0.4288, -1.836, -0.6578), (0.6137, -1.554, -0.4593)], [], [(0, 1, 2), (3, 4, 5, 1, 0), (2, 1, 6, 7), (8, 9, 4, 3), (9, 10, 11, 12, 13, 5, 4), (13, 14, 1, 5), (1, 14, 6), (7, 6, 15), (16, 9, 8), (9, 17, 10), (11, 10, 18), (12, 11, 19), (14, 13, 12, 19, 20, 21, 22), (6, 14, 23, 24, 25), (15, 6, 25, 26), (27, 17, 9, 16), (10, 17, 28), (29, 30, 31, 32, 21, 20, 11, 18, 33), (10, 28, 18), (19, 11, 20), (14, 22, 34, 35, 23), (36, 22, 21, 32, 37), (38, 39, 40, 24, 23, 35), (26, 25, 24, 40, 41), (42, 43, 17, 27), (17, 43, 44, 45, 46, 28), (47, 48, 49, 29, 33, 50, 51), (52, 53, 30, 29, 49, 54), (30, 53, 55, 56, 36, 37, 31), (37, 32, 31), (33, 18, 57, 58, 59, 50), (18, 28, 60, 61, 57), (34, 22, 56, 55, 62, 63), (63, 38, 35, 34), (56, 22, 36), (64, 39, 38, 65), (40, 39, 66), (41, 40, 67), (68, 69, 70, 44, 43, 42), (44, 70, 45), (70, 71, 61, 60, 46, 45), (60, 28, 46), (71, 72, 73, 74, 47, 51, 75, 58, 57, 61), (74, 76, 48, 47), (49, 48, 54), (51, 50, 59, 75), (48, 77, 78, 79, 52, 54), (79, 80, 81, 53, 52), (55, 53, 82, 83, 62), (58, 75, 59), (83, 38, 63, 62), (84, 85, 86, 87, 64, 65, 88), (87, 39, 64), (38, 83, 82, 89, 88, 65), (67, 40, 66, 90), (39, 87, 86, 91, 66), (92, 69, 68), (69, 93, 70), (93, 71, 70), (71, 94, 72), (73, 72, 95, 96, 97), (98, 76, 74, 73, 97), (48, 76, 99, 100, 101, 102, 77), (103, 84, 104, 81, 80, 78, 77, 102, 105), (78, 80, 79), (53, 81, 104, 89, 82), (104, 84, 88, 89), (106, 85, 84), (107, 91, 86, 85, 108, 109), (90, 66, 110), (110, 66, 91, 107), (111, 112, 113, 69, 92), (93, 69, 113), (93, 94, 71), (94, 114, 115, 116, 72), (95, 72, 116), (117, 96, 95, 116, 115, 118, 119), (97, 96, 117, 120, 98), (76, 98, 120, 121), (76, 121, 99), (122, 123, 100, 99, 121, 120, 117, 119, 124), (100, 123, 125, 101), (126, 127, 105, 102, 101, 125), (128, 103, 105, 127, 129, 130), (103, 106, 84), (106, 131, 85), (85, 131, 108), (109, 108, 132), (133, 134, 135, 112, 111), (113, 112, 135), (93, 113, 136, 137, 138, 139, 140, 141, 94), (94, 141, 142, 114), (118, 115, 114, 142), (143, 144, 124, 119, 118, 145, 146), (144, 122, 124), (147, 123, 122), (148, 149, 126, 125, 123, 150, 151, 152, 153), (154, 129, 127, 126, 149, 155, 156), (157, 158, 159, 160, 103, 128), (130, 129, 154), (106, 103, 160, 161, 162, 163), (106, 163, 164, 165, 166, 131), (167, 108, 131, 168), (132, 108, 167), (169, 170, 171, 172, 173, 137, 136, 134, 133), (136, 113, 135, 134), (173, 138, 137), (138, 173, 139), (139, 173, 140), (118, 142, 141, 140, 173, 172, 174, 175, 176), (177, 178, 143, 146), (179, 122, 144, 143, 178), (145, 118, 176, 180), (181, 182, 177, 146, 145, 180, 183), (184, 147, 122, 179), (150, 123, 147, 185), (186, 155, 149, 148), (187, 188, 151, 150, 185, 189), (188, 161, 160, 159, 190, 152, 151), (153, 152, 190, 191, 192), (156, 155, 186), (193, 194, 195, 158, 157), (196, 197, 198, 191, 190, 159, 158, 195, 199), (161, 188, 162), (200, 164, 163, 162, 188), (164, 200, 201, 165), (201, 202, 203, 166, 165), (168, 131, 166, 203, 204, 194, 193), (205, 206, 170, 169), (207, 208, 171, 170, 206, 209, 210), (211, 174, 172, 171, 208), (174, 211, 183, 175), (183, 180, 176, 175), (212, 213, 214, 215, 184, 179, 178, 177, 182, 216, 217, 218), (181, 183, 219), (182, 181, 216), (215, 220, 147, 184), (221, 189, 185, 147, 220), (222, 187, 189, 221), (200, 188, 187), (192, 191, 198, 223, 224), (199, 195, 194, 204, 202, 225, 226, 227), (228, 197, 196), (229, 223, 198, 197, 228), (230, 201, 200), (201, 231, 202), (203, 202, 204), (232, 233, 209, 206, 205), (234, 235, 236, 208, 207), (210, 209, 233, 237), (238, 211, 208), (219, 183, 211), (239, 212, 218, 240, 241, 242), (243, 244, 245, 246, 213, 212), (246, 247, 248, 214, 213), (214, 248, 249, 250, 222, 221, 220, 215), (216, 181, 217), (217, 181, 219, 240, 218), (250, 187, 222), (230, 200, 187, 250, 249, 251, 252), (224, 223, 229), (202, 231, 253, 254, 225), (255, 226, 225, 254, 256, 257), (227, 226, 255), (201, 230, 258, 259, 260, 231), (237, 233, 232), (261, 235, 234), (262, 239, 263, 264, 236, 235, 261), (264, 238, 208, 236), (219, 211, 238), (263, 239, 242), (265, 212, 239), (240, 219, 238, 241), (241, 238, 264, 263, 242), (265, 243, 212), (243, 266, 267, 244), (267, 268, 247, 245, 244), (245, 247, 246), (247, 269, 248), (249, 248, 251), (230, 252, 270), (269, 259, 258, 270, 252, 251, 248), (253, 231, 271), (256, 254, 253, 271, 260, 259, 269), (257, 256, 272), (258, 230, 270), (231, 260, 271), (273, 265, 239, 262), (274, 243, 265, 275), (276, 266, 243, 274), (277, 268, 267, 266, 276), (268, 269, 247), (268, 256, 269), (272, 256, 268, 277), (275, 265, 273), (278, 279, 280), (281, 282, 279, 278), (280, 279, 282, 283), (283, 282, 281), (284, 285, 286), (305, 285, 284), (286, 285, 320, 306), (321, 287, 319), (287, 322, 323, 288), (289, 336, 290), (337, 291, 290), (338, 292, 291), (292, 338, 339, 293), (293, 339, 340, 294), (294, 340, 341, 295), (295, 341, 296), (296, 341, 342, 297), (297, 342, 343, 298), (299, 298, 343), (299, 344, 345, 300), (300, 345, 301), (301, 345, 346, 302), (302, 346, 303), (303, 346, 347, 304), (304, 285, 305), (306, 320, 348, 307), (308, 365, 309), (366, 310, 309), (310, 366, 367, 311), (313, 312, 368), (313, 369, 370, 314), (316, 315, 371), (316, 372, 317), (373, 318, 317), (320, 285, 374), (319, 375, 321), (287, 321, 322), (321, 323, 322), (288, 323, 324), (324, 375, 319), (371, 315, 318), (368, 312, 314), (311, 367, 325), (376, 326, 325), (326, 377, 327), (378, 328, 327), (329, 328, 379), (329, 380, 381, 330), (382, 331, 330), (331, 382, 383, 332), (332, 383, 384, 333), (385, 334, 333), (334, 386, 335), (336, 289, 335), (290, 336, 337), (337, 387, 291), (291, 388, 338), (388, 339, 338), (389, 340, 339), (340, 390, 341), (390, 342, 341), (391, 343, 342), (344, 299, 343), (345, 344, 392), (345, 393, 346), (394, 347, 346), (304, 347, 285), (348, 320, 395), (349, 348, 396), (350, 420, 351), (351, 420, 352), (353, 421, 354), (354, 421, 422, 355), (356, 355, 422), (423, 357, 356), (357, 424, 425, 358), (358, 425, 426, 359), (359, 426, 427, 360), (360, 427, 361), (361, 428, 362), (362, 429, 363), (363, 429, 364), (430, 365, 364), (309, 365, 376), (309, 376, 366), (366, 325, 367), (313, 368, 431), (431, 369, 313), (370, 369, 431), (368, 314, 370), (371, 372, 316), (317, 372, 373), (432, 318, 373), (320, 374, 433), (347, 374, 285), (323, 321, 375), (323, 375, 324), (371, 318, 432), (325, 366, 376), (376, 434, 326), (434, 377, 326), (327, 377, 378), (378, 435, 328), (379, 380, 329), (328, 435, 379), (436, 381, 380), (330, 381, 436), (330, 436, 382), (437, 383, 382), (383, 438, 384), (333, 384, 385), (385, 439, 334), (439, 386, 334), (336, 335, 386), (386, 337, 336), (440, 441, 387, 337), (291, 387, 388), (339, 388, 442), (389, 339, 442), (340, 389, 390), (390, 443, 342), (391, 342, 443), (343, 391, 344), (444, 345, 392), (391, 392, 344), (393, 345, 444), (394, 346, 393), (347, 394, 374), (348, 395, 396), (320, 433, 395), (349, 396, 445, 398), (397, 419, 423), (353, 397, 421), (352, 420, 350), (398, 445, 399), (399, 445, 446, 400), (401, 400, 446), (401, 447, 402), (402, 447, 403), (448, 404, 403), (405, 404, 449), (405, 450, 406), (451, 407, 406), (452, 408, 407), (453, 409, 408, 454), (455, 410, 409, 453), (456, 411, 410), (457, 412, 411), (412, 457, 413), (457, 414, 413), (458, 415, 414), (459, 416, 415, 460), (461, 417, 416), (462, 418, 417), (418, 463, 419), (464, 422, 421), (422, 464, 356), (356, 465, 423), (423, 424, 357), (466, 425, 424), (467, 426, 425), (468, 427, 426), (427, 428, 361), (362, 428, 429), (364, 429, 469), (469, 430, 364), (376, 365, 430, 434), (470, 431, 368), (471, 370, 431), (370, 471, 368), (371, 373, 372), (432, 373, 472), (374, 473, 433), (432, 474, 371), (377, 434, 430), (475, 378, 377), (378, 476, 435), (380, 379, 477), (435, 477, 379), (478, 436, 380), (382, 436, 478), (382, 478, 437), (437, 438, 383), (438, 385, 384), (439, 385, 438), (479, 386, 439), (386, 440, 337), (441, 440, 480, 481), (482, 387, 441), (387, 442, 388), (389, 442, 483), (389, 443, 390), (443, 484, 391), (392, 485, 444), (391, 485, 392), (444, 486, 393), (393, 487, 394), (374, 394, 487), (445, 396, 395), (488, 395, 433), (397, 423, 465), (419, 489, 423), (421, 397, 464), (490, 446, 445), (446, 490, 401), (490, 447, 401), (403, 447, 491), (492, 448, 403), (448, 493, 404), (405, 449, 494), (404, 495, 449), (450, 405, 494), (451, 406, 450), (451, 496, 407), (407, 496, 452), (454, 408, 452), (456, 410, 455), (456, 517, 411), (457, 411, 518), (519, 414, 457), (458, 414, 519), (458, 460, 415), (459, 460, 520), (459, 461, 416), (461, 462, 417), (418, 462, 521), (521, 463, 418), (419, 463, 489), (464, 465, 356), (489, 424, 423), (466, 424, 522), (466, 523, 425), (425, 524, 467), (426, 467, 525), (426, 526, 468), (427, 468, 428), (428, 469, 429), (469, 527, 430), (470, 368, 528), (431, 470, 471), (471, 528, 368), (373, 371, 474), (432, 472, 529), (472, 373, 474), (530, 473, 374), (488, 433, 473), (432, 531, 474), (377, 430, 532), (475, 377, 533), (534, 378, 475), (534, 476, 378), (476, 477, 435), (478, 380, 477), (477, 476, 535, 437, 478), (535, 536, 438, 437), (439, 438, 537), (537, 479, 439), (480, 386, 479), (386, 480, 440), (441, 481, 538), (481, 480, 479), (441, 539, 482), (482, 483, 387), (387, 483, 442), (483, 482, 389), (540, 443, 389), (443, 541, 484), (484, 485, 391), (542, 444, 485), (444, 543, 486), (393, 486, 544), (487, 393, 545), (546, 374, 487), (488, 445, 395), (465, 464, 397), (490, 445, 488), (490, 547, 447), (403, 491, 492), (447, 547, 491), (492, 548, 448), (493, 448, 548), (495, 404, 493), (494, 449, 549), (495, 549, 449), (450, 494, 550), (450, 551, 451), (496, 451, 549), (496, 552, 452), (454, 452, 553), (498, 497, 577), (498, 578, 499), (500, 499, 578), (502, 501, 579), (502, 580, 503), (503, 461, 504), (505, 504, 459), (517, 506, 505), (506, 456, 507), (455, 507, 456), (553, 508, 454), (508, 581, 582, 509), (510, 509, 582), (510, 583, 511), (511, 583, 512), (512, 583, 584, 513), (513, 585, 514), (514, 585, 586, 515), (515, 586, 516), (517, 456, 506), (411, 517, 587), (518, 588, 457), (589, 518, 411), (590, 519, 457), (591, 458, 519), (460, 458, 520), (459, 520, 505), (504, 461, 459), (462, 461, 503), (462, 580, 521), (521, 592, 463), (593, 489, 463), (522, 424, 489), (594, 466, 522), (523, 466, 595), (523, 596, 425), (425, 596, 524), (524, 597, 467), (525, 598, 426), (467, 597, 525), (526, 426, 534), (526, 428, 468), (469, 428, 526), (527, 469, 599, 532), (532, 430, 527), (600, 470, 528), (601, 471, 470), (471, 601, 528), (602, 432, 529), (531, 603, 529, 472), (474, 531, 472), (530, 374, 546), (530, 604, 473), (605, 488, 473), (603, 531, 432), (532, 606, 377), (533, 607, 475), (606, 533, 377), (534, 475, 608), (534, 598, 476), (476, 597, 536, 535), (609, 438, 536), (609, 537, 438), (537, 610, 479), (538, 611, 441), (612, 538, 481), (481, 479, 610), (441, 611, 539), (482, 539, 613), (389, 482, 613), (389, 613, 540), (540, 614, 443), (541, 443, 615, 616), (485, 484, 541), (485, 617, 542), (542, 618, 444), (618, 543, 444), (618, 486, 543), (545, 393, 544), (619, 544, 486), (545, 620, 487), (620, 546, 487), (621, 490, 488), (547, 490, 621, 622), (491, 623, 492), (491, 547, 624), (623, 548, 492), (495, 493, 548), (494, 549, 451), (548, 549, 495), (551, 450, 550), (550, 494, 551), (494, 451, 551), (549, 552, 496), (452, 552, 625), (626, 553, 452, 625), (554, 576, 627), (554, 627, 628, 555), (555, 628, 556), (557, 556, 627), (557, 629, 558), (558, 629, 630, 559), (559, 630, 560), (631, 561, 560), (561, 631, 632, 562), (562, 632, 633, 563), (563, 633, 634, 564), (564, 634, 579, 501), (565, 500, 635), (565, 577, 497), (585, 566, 516), (566, 636, 567), (567, 636, 637, 568), (638, 569, 568), (569, 639, 640, 570), (570, 640, 641, 571), (572, 571, 642), (573, 572, 643), (574, 573, 644), (574, 645, 575), (575, 645, 646, 576), (577, 647, 498), (647, 578, 498), (578, 635, 500), (579, 648, 502), (648, 580, 502), (503, 580, 462), (520, 517, 505), (553, 581, 508), (581, 649, 582), (510, 582, 649), (649, 583, 510), (650, 584, 583), (513, 584, 651), (585, 513, 651), (586, 585, 516), (411, 587, 589), (517, 520, 587), (590, 588, 518), (457, 588, 590), (518, 589, 520), (590, 652, 519), (591, 519, 653), (591, 520, 458), (592, 521, 580), (654, 655, 463, 592), (463, 655, 593), (593, 522, 489), (522, 656, 594), (594, 657, 466), (658, 523, 595), (595, 466, 657), (596, 523, 658), (596, 597, 524), (598, 525, 597), (534, 426, 598), (526, 534, 659), (469, 526, 660), (660, 599, 469), (532, 599, 661, 606), (600, 528, 662), (470, 600, 601), (528, 601, 663), (529, 664, 602), (603, 432, 602), (529, 603, 665, 666, 664), (667, 530, 546), (605, 604, 530), (473, 604, 605), (668, 669, 488, 605), (607, 533, 670, 671), (672, 475, 607), (606, 673, 533), (608, 659, 534), (608, 475, 674), (598, 597, 476), (536, 597, 596), (658, 609, 536), (675, 537, 609, 676), (610, 537, 677, 678), (538, 679, 611), (678, 612, 481), (679, 538, 612), (610, 678, 481), (615, 539, 611), (613, 539, 540), (539, 614, 540), (614, 615, 443), (541, 616, 617), (680, 616, 615), (541, 617, 485), (542, 617, 681), (542, 619, 618), (618, 619, 486), (545, 544, 682), (544, 619, 683, 682), (620, 545, 684), (546, 620, 685), (622, 621, 488), (686, 547, 622), (623, 491, 687), (688, 491, 624), (547, 686, 624), (689, 548, 623), (548, 690, 549), (552, 549, 690, 691), (625, 552, 691, 692, 626), (581, 553, 626), (627, 576, 693), (556, 628, 627), (627, 693, 557), (693, 629, 557), (694, 630, 629), (631, 560, 630), (631, 695, 632), (696, 633, 632), (633, 697, 634), (634, 698, 699, 648, 579), (635, 577, 565), (585, 651, 566), (651, 636, 566), (700, 637, 636), (568, 637, 701), (568, 701, 638), (638, 639, 569), (641, 640, 639), (571, 641, 642), (572, 642, 702), (573, 643, 703), (572, 702, 643), (644, 645, 574), (644, 573, 703), (704, 646, 645), (576, 646, 693), (577, 705, 647), (578, 647, 635), (580, 648, 699), (692, 649, 581), (649, 706, 583), (583, 707, 650), (650, 708, 584), (651, 584, 709), (520, 589, 587), (520, 590, 518), (652, 590, 591), (653, 519, 652), (591, 653, 652), (590, 520, 591), (592, 580, 710), (710, 654, 592), (655, 654, 711), (593, 655, 712), (522, 593, 712), (522, 713, 656), (714, 594, 656), (657, 594, 658), (658, 595, 657), (596, 658, 536), (608, 660, 526, 659), (715, 599, 660), (716, 661, 599), (606, 661, 673), (600, 662, 717), (662, 528, 663), (600, 663, 601), (664, 718, 602), (602, 665, 603), (666, 665, 602), (718, 664, 666), (667, 546, 719), (720, 530, 667), (668, 605, 530), (721, 669, 668), (622, 488, 669), (607, 671, 722), (670, 533, 723, 724), (725, 671, 670), (722, 672, 607), (475, 672, 674), (533, 673, 726), (674, 715, 608), (609, 658, 727), (696, 675, 676), (537, 675, 728), (609, 727, 676), (677, 537, 728), (612, 678, 677), (729, 611, 679), (679, 612, 730), (615, 611, 731), (539, 615, 614), (617, 616, 680), (731, 680, 615), (681, 732, 619, 542), (617, 733, 681), (717, 545, 682), (732, 683, 619), (682, 683, 734), (684, 685, 620), (545, 735, 684), (546, 685, 736), (737, 686, 622), (689, 623, 687), (687, 491, 738), (624, 739, 688), (688, 740, 491), (741, 624, 686), (742, 548, 689), (548, 742, 690), (706, 691, 690), (692, 691, 649), (581, 626, 692), (693, 743, 629), (694, 629, 744), (630, 694, 745), (630, 695, 631), (695, 746, 632), (696, 632, 746), (697, 633, 696), (697, 698, 634), (747, 699, 698), (748, 577, 635), (709, 636, 651), (700, 636, 709), (749, 637, 700), (701, 637, 750), (701, 751, 638), (639, 638, 751), (644, 641, 639), (643, 642, 641), (642, 643, 702), (703, 643, 641), (644, 752, 645), (641, 644, 703), (704, 645, 752), (744, 646, 704, 753), (646, 744, 743, 693), (577, 748, 705), (635, 647, 705), (710, 580, 699), (649, 691, 706), (583, 706, 707), (707, 690, 742, 650), (708, 650, 742), (754, 584, 708), (709, 584, 755), (710, 711, 654), (655, 711, 756), (712, 655, 757), (758, 522, 712), (522, 759, 713), (713, 714, 656), (594, 714, 760), (760, 658, 594), (761, 660, 608), (715, 660, 761), (716, 599, 715), (674, 661, 716), (661, 762, 673), (682, 600, 717), (735, 717, 662), (735, 662, 663), (682, 663, 600), (718, 763, 602), (763, 666, 602), (666, 764, 718), (719, 720, 667), (546, 736, 719), (720, 765, 530), (530, 766, 668), (721, 668, 767), (721, 768, 669), (669, 769, 622), (725, 722, 671), (670, 724, 612), (770, 723, 533), (724, 723, 771), (670, 677, 725), (762, 672, 722), (661, 674, 672), (533, 726, 772), (726, 673, 773), (715, 674, 716), (715, 761, 608), (727, 658, 774), (676, 727, 696), (696, 746, 675), (746, 728, 675), (728, 775, 677), (670, 612, 677), (729, 679, 776), (729, 763, 611), (777, 679, 730), (730, 612, 778), (718, 731, 611), (779, 617, 680), (680, 731, 779), (732, 681, 733), (733, 617, 780), (545, 717, 735), (683, 732, 781), (663, 682, 734), (734, 683, 782), (782, 685, 684), (734, 684, 735), (736, 685, 783, 784), (737, 622, 769), (737, 785, 686), (687, 738, 689), (738, 491, 689), (741, 739, 624), (688, 739, 786), (787, 740, 688), (787, 491, 740), (785, 741, 686), (689, 787, 742), (690, 707, 706), (744, 629, 743), (744, 753, 694), (630, 745, 695), (694, 788, 745), (695, 745, 746), (774, 697, 696), (697, 760, 714, 789, 698), (747, 698, 790), (699, 747, 710), (635, 791, 748), (792, 700, 709), (700, 793, 749), (749, 794, 637), (751, 701, 750), (750, 637, 795), (639, 751, 644), (752, 644, 796), (704, 752, 797), (798, 753, 704), (799, 705, 748), (791, 635, 705), (708, 742, 800), (800, 754, 708), (755, 584, 754), (801, 709, 755), (710, 756, 711), (756, 802, 655), (757, 803, 712), (757, 655, 804), (758, 712, 803), (759, 522, 758, 805), (677, 713, 759), (789, 714, 713), (760, 774, 658), (762, 661, 672), (762, 773, 673), (663, 734, 735), (718, 611, 763), (666, 763, 764), (764, 732, 718), (719, 806, 720), (736, 807, 719), (808, 765, 720), (809, 530, 765), (766, 530, 810), (668, 766, 811), (767, 812, 721), (668, 811, 767), (766, 768, 721), (813, 669, 768), (769, 669, 814), (762, 722, 725), (724, 778, 612), (772, 770, 533), (723, 770, 815), (730, 724, 771), (771, 723, 816), (817, 725, 677), (772, 726, 818), (773, 818, 726), (696, 727, 774), (728, 746, 775), (677, 775, 819), (776, 820, 729), (679, 777, 776), (763, 729, 783), (771, 777, 730), (730, 778, 821), (731, 718, 732), (780, 617, 779, 822), (731, 822, 779), (731, 732, 733), (733, 780, 731), (781, 782, 683), (732, 764, 781), (734, 782, 684), (782, 781, 685), (823, 736, 784), (764, 783, 685), (784, 783, 771, 816), (824, 737, 769), (737, 825, 785), (689, 491, 787), (826, 739, 741, 827), (828, 688, 786), (739, 829, 786), (787, 688, 828), (741, 785, 830), (787, 828, 742), (753, 798, 694), (788, 694, 831, 832), (746, 745, 788), (774, 760, 697), (819, 790, 698, 789), (747, 790, 833), (834, 710, 747), (791, 834, 748), (709, 835, 792), (700, 792, 836, 837), (700, 838, 793), (839, 749, 793), (749, 839, 794), (794, 840, 637), (795, 751, 750), (637, 840, 795), (796, 644, 751), (752, 796, 841), (797, 842, 704), (797, 752, 843), (704, 844, 798), (748, 834, 799), (705, 799, 791), (845, 800, 742), (754, 800, 846), (754, 847, 755), (801, 755, 848), (709, 801, 835), (756, 710, 849), (756, 850, 802), (655, 802, 851), (757, 852, 803), (804, 853, 757), (851, 804, 655), (854, 758, 803), (677, 759, 805), (805, 758, 855), (713, 677, 789), (773, 762, 818), (763, 783, 764), (856, 806, 719, 823), (806, 808, 720), (823, 807, 736), (823, 719, 807), (808, 857, 765), (809, 765, 857), (810, 530, 809), (810, 858, 766), (721, 811, 766), (812, 767, 859), (811, 721, 812, 859), (811, 859, 767), (768, 766, 860), (861, 813, 768), (813, 814, 669), (824, 769, 814), (725, 817, 762), (724, 821, 778), (862, 770, 772), (815, 863, 723), (770, 864, 815), (730, 821, 724), (816, 723, 865), (817, 677, 805), (818, 866, 772), (775, 746, 790), (789, 677, 819), (790, 819, 775), (776, 867, 820), (820, 783, 729), (867, 776, 777), (771, 868, 777), (780, 822, 731), (685, 781, 764), (865, 823, 784), (784, 816, 865), (771, 783, 820), (824, 869, 737), (869, 825, 737), (870, 785, 825), (826, 827, 871), (739, 826, 871, 829), (872, 827, 741), (828, 786, 829, 871), (873, 741, 830), (830, 785, 874), (845, 742, 828), (844, 831, 694, 798), (788, 832, 746), (875, 832, 831), (833, 799, 747), (833, 790, 876), (834, 747, 799), (834, 849, 710), (791, 833, 834), (792, 835, 801), (838, 700, 837), (801, 836, 792), (837, 836, 877), (838, 878, 793), (879, 839, 793, 878), (840, 794, 839), (880, 751, 795), (795, 840, 880), (841, 796, 751), (843, 752, 841), (797, 880, 842), (842, 881, 704), (843, 880, 797), (704, 881, 844), (791, 799, 833), (800, 845, 847), (754, 846, 882), (882, 846, 800), (847, 754, 882), (755, 847, 845), (848, 883, 801), (872, 848, 755), (884, 756, 849), (756, 884, 850), (885, 802, 850), (851, 802, 886), (852, 757, 854), (803, 852, 854), (887, 853, 804), (757, 853, 887), (851, 888, 804), (854, 889, 758), (805, 855, 817), (855, 758, 890), (762, 891, 818), (865, 856, 823), (865, 806, 856), (857, 808, 806), (809, 857, 865), (723, 810, 809), (810, 723, 863, 858), (766, 858, 863), (860, 892, 768), (860, 766, 866), (768, 892, 861), (861, 893, 813), (814, 813, 894), (814, 894, 824), (817, 891, 762), (862, 772, 866), (770, 862, 864), (863, 815, 766), (864, 862, 815), (865, 723, 809), (818, 895, 866), (832, 790, 746), (867, 896, 820), (868, 867, 777), (868, 771, 820), (824, 894, 869), (869, 874, 825), (874, 870, 825), (785, 870, 874), (827, 828, 871), (872, 741, 848), (827, 872, 828), (897, 873, 830), (898, 741, 873), (830, 874, 899), (828, 872, 845), (900, 831, 844), (875, 831, 901), (832, 875, 790), (834, 833, 876), (876, 790, 875), (849, 834, 876), (879, 838, 837), (801, 898, 836), (837, 877, 879), (898, 877, 836), (879, 878, 838), (879, 902, 839), (840, 839, 880), (751, 880, 843), (843, 841, 751), (903, 842, 880), (842, 903, 881), (844, 881, 904), (800, 847, 882), (755, 845, 872), (883, 848, 898), (801, 883, 905, 906), (875, 884, 849), (850, 884, 885), (907, 802, 885), (886, 908, 851), (886, 802, 909), (889, 854, 757), (866, 887, 804), (887, 889, 757), (908, 888, 851), (888, 910, 804), (889, 911, 758), (855, 912, 817), (855, 890, 912), (890, 758, 911), (818, 891, 895), (865, 857, 806), (860, 861, 892), (860, 866, 913), (766, 862, 866), (894, 893, 861), (894, 813, 893), (891, 817, 911), (815, 862, 766), (895, 887, 866), (868, 896, 867), (896, 914, 820), (820, 914, 868), (894, 861, 869), (899, 874, 869), (848, 741, 898), (915, 897, 830), (897, 916, 873), (873, 917, 898), (830, 899, 918), (844, 904, 900), (900, 919, 831), (875, 901, 884), (920, 901, 831, 919), (849, 876, 875), (921, 898, 801), (877, 902, 879), (917, 877, 898), (902, 880, 839), (903, 880, 922), (881, 903, 923), (924, 904, 881), (883, 898, 921), (921, 801, 906), (921, 905, 883), (905, 921, 906), (885, 884, 925), (885, 926, 907), (802, 907, 926), (908, 886, 909), (909, 802, 927), (804, 910, 866), (887, 891, 889), (913, 888, 908), (888, 928, 910), (911, 889, 891), (911, 817, 912), (890, 929, 912), (929, 890, 911), (887, 895, 891), (860, 908, 861), (860, 913, 908), (913, 866, 910, 928), (896, 868, 914), (908, 869, 861), (899, 869, 908), (930, 915, 830), (925, 897, 915), (916, 897, 884), (931, 873, 916), (917, 873, 931), (918, 930, 830), (899, 927, 918), (904, 932, 900), (919, 900, 917), (916, 884, 901), (931, 920, 919), (901, 920, 933), (934, 902, 877), (900, 877, 917), (902, 922, 880), (922, 923, 903), (935, 881, 923), (934, 924, 881), (924, 932, 904), (885, 925, 926), (897, 925, 884), (926, 936, 802), (899, 908, 909), (927, 899, 909), (936, 927, 802), (913, 928, 888), (912, 937, 911), (912, 929, 937), (911, 937, 929), (930, 938, 915), (939, 925, 915), (940, 931, 916), (917, 931, 919), (927, 930, 918), (924, 877, 900, 932), (933, 916, 901), (931, 940, 920), (920, 940, 933), (877, 924, 934), (902, 934, 935), (935, 922, 902), (922, 941, 923), (923, 942, 935), (934, 881, 935), (926, 925, 936), (936, 943, 927), (938, 930, 944), (938, 939, 915), (925, 939, 943, 936), (916, 945, 940), (927, 943, 930), (933, 945, 916), (933, 940, 945), (935, 941, 922), (942, 923, 941), (935, 942, 941), (938, 944, 946), (944, 930, 946), (946, 939, 938), (930, 943, 939), (939, 946, 930), (947, 948, 949), (947, 949, 950), (948, 947, 951), (949, 948, 952), (947, 950, 953), (950, 949, 954), (948, 951, 955), (947, 953, 951), (949, 952, 954), (948, 955, 952), (953, 950, 956), (950, 954, 956), (951, 957, 955), (951, 953, 957), (954, 952, 958), (952, 955, 958), (953, 956, 957), (956, 954, 958), (955, 957, 958), (957, 956, 958), (959, 960, 961), (959, 961, 962), (960, 959, 963), (961, 960, 964), (959, 962, 965), (962, 961, 966), (960, 963, 967), (959, 965, 963), (961, 964, 966), (960, 967, 964), (965, 962, 968), (962, 966, 968), (963, 969, 967), (963, 965, 969), (966, 964, 970), (964, 967, 970), (965, 968, 969), (968, 966, 970), (967, 969, 970), (969, 968, 970), (971, 972, 973), (971, 973, 974), (972, 971, 975), (973, 972, 976), (971, 974, 977), (974, 973, 978), (972, 975, 979), (971, 977, 975), (973, 976, 978), (972, 979, 976), (977, 974, 980), (974, 978, 980), (975, 981, 979), (975, 977, 981), (978, 976, 982), (976, 979, 982), (977, 980, 981), (980, 978, 982), (979, 981, 982), (981, 980, 982), (983, 984, 985), (983, 985, 986), (984, 983, 987), (985, 984, 988), (983, 986, 989), (986, 985, 990), (984, 987, 991), (983, 989, 987), (985, 988, 990), (984, 991, 988), (989, 986, 992), (986, 990, 992), (987, 993, 991), (987, 989, 993), (990, 988, 994), (988, 991, 994), (989, 992, 993), (992, 990, 994), (991, 993, 994), (993, 992, 994), (995, 996, 997), (995, 997, 998), (996, 995, 999), (997, 996, 1000), (995, 998, 1001), (998, 997, 1002), (996, 999, 1003), (995, 1001, 999), (997, 1000, 1002), (996, 1003, 1000), (1001, 998, 1004), (998, 1002, 1004), (999, 1005, 1003), (999, 1001, 1005), (1002, 1000, 1006), (1000, 1003, 1006), (1001, 1004, 1005), (1004, 1002, 1006), (1003, 1005, 1006), (1005, 1004, 1006), (1007, 1008, 1009), (1007, 1009, 1010), (1008, 1007, 1011), (1009, 1008, 1012), (1007, 1010, 1013), (1010, 1009, 1014), (1008, 1011, 1015), (1007, 1013, 1011), (1009, 1012, 1014), (1008, 1015, 1012), (1013, 1010, 1016), (1010, 1014, 1016), (1011, 1017, 1015), (1011, 1013, 1017), (1014, 1012, 1018), (1012, 1015, 1018), (1013, 1016, 1017), (1016, 1014, 1018), (1015, 1017, 1018), (1017, 1016, 1018), (1019, 1020, 1021), (1019, 1021, 1022), (1020, 1019, 1023), (1021, 1020, 1024), (1019, 1022, 1025), (1022, 1021, 1026), (1020, 1023, 1027), (1019, 1025, 1023), (1021, 1024, 1026), (1020, 1027, 1024), (1025, 1022, 1028), (1022, 1026, 1028), (1023, 1029, 1027), (1023, 1025, 1029), (1026, 1024, 1030), (1024, 1027, 1030), (1025, 1028, 1029), (1028, 1026, 1030), (1027, 1029, 1030), (1029, 1028, 1030)])
me_icosphere_014.use_remesh_preserve_volume = False
me_icosphere_014.use_remesh_preserve_attributes = False
me_icosphere_014.use_mirror_vertex_groups = False
me_icosphere_014.update()
me_cylinder_001 = bpy.data.meshes.new('Cylinder.001')
me_cylinder_001.from_pydata([(-2.407e-09, -2.0, -0.785), (-2.394e-09, -4.02e-08, -0.9197), (0.3925, -2.0, -0.6798), (0.4598, -3.481e-08, -0.7964), (0.6798, -2.0, -0.3925), (0.7964, -2.01e-08, -0.4598), (0.785, -2.0, 1.538e-07), (0.9197, 2.246e-15, 5.137e-08), (0.6798, -2.0, 0.3925), (0.7964, 2.01e-08, 0.4598), (0.3925, -2.0, 0.6798), (0.4598, 3.481e-08, 0.7964), (1.161e-07, -2.0, 0.785), (1.365e-07, 4.02e-08, 0.9197), (-0.3925, -2.0, 0.6798), (-0.4598, 3.481e-08, 0.7964), (-0.6798, -2.0, 0.3925), (-0.7964, 2.01e-08, 0.4598), (-0.785, -2.0, 4.845e-07), (-0.9197, 1.918e-14, 4.387e-07), (-0.6798, -2.0, -0.3925), (-0.7964, -2.01e-08, -0.4598), (-0.3925, -2.0, -0.6798), (-0.4598, -3.481e-08, -0.7964), (-2.394e-09, -4.371e-08, -1.0), (1.0, -4.371e-08, -1.0), (1.0, 0.0, 0.0), (0.0, 4.371e-08, 1.0), (1.0, 4.371e-08, 1.0), (-1.0, 0.0, 0.0), (-1.0, 4.371e-08, 1.0), (-1.0, -4.371e-08, -1.0), (0.04558, -1.131, -0.9368), (0.3601, -0.772, -0.6072), (0.5591, -0.8259, -0.3926), (0.8275, -0.7802, -0.001384), (0.7381, -1.0, 0.5085), (0.4578, -1.155, 0.7298), (1.263e-07, -0.9173, 0.8523), (-0.5092, -1.096, 0.6997), (-0.7381, -1.0, 0.3943), (-0.8956, -0.8971, -0.06578), (-0.7348, -1.162, -0.2897), (-0.4344, -0.7568, -0.7523)], [], [(32, 33, 3, 1), (33, 34, 5, 3), (34, 35, 7, 5), (35, 36, 9, 7), (36, 37, 11, 9), (37, 38, 13, 11), (38, 39, 15, 13), (39, 40, 17, 15), (40, 41, 19, 17), (41, 42, 21, 19), (21, 23, 31), (43, 32, 1, 23), (42, 43, 23, 21), (0, 22, 20, 18, 16, 14, 12, 10, 8, 6, 4, 2), (23, 1, 24), (31, 23, 24), (19, 21, 29), (31, 29, 21), (17, 19, 29), (30, 17, 29), (15, 17, 30), (13, 15, 27), (30, 27, 15), (11, 13, 27), (28, 11, 27), (9, 11, 28), (7, 9, 26), (28, 26, 9), (5, 7, 26), (3, 5, 25), (26, 25, 5), (1, 3, 24), (25, 24, 3), (20, 22, 43, 42), (22, 0, 32, 43), (18, 20, 42, 41), (16, 18, 41, 40), (14, 16, 40, 39), (12, 14, 39, 38), (10, 12, 38, 37), (8, 10, 37, 36), (6, 8, 36, 35), (4, 6, 35, 34), (2, 4, 34, 33), (0, 2, 33, 32)])
me_cylinder_001.use_remesh_preserve_volume = False
me_cylinder_001.use_remesh_preserve_attributes = False
me_cylinder_001.use_mirror_vertex_groups = False
me_cylinder_001.update()

# ---- objects
ob_earth = bpy.data.objects.new('Earth', me_cylinder_002)
ob_ores = bpy.data.objects.new('Ores', me_icosphere_014)
ob_ground = bpy.data.objects.new('Ground', me_cylinder_001)

# ---- transforms, parenting, visibility, modifiers, constraints
ob_earth.location = (0.0, 0.0, 0.0)
ob_earth.rotation_euler = (1.571, -0.0, 0.0)
ob_earth.lineart.crease_threshold = 0.0
ob_ores.location = (0.0, 0.0, 0.0)
ob_ores.rotation_euler = (1.571, -0.0, 0.0)
ob_ores.lineart.crease_threshold = 0.0
ob_ground.location = (0.0, 0.0, 0.0)
ob_ground.rotation_euler = (1.571, -0.0, 0.0)
ob_ground.lineart.crease_threshold = 0.0

# ---- collection membership
col_collection_1.objects.link(ob_earth)
col_collection_1.objects.link(ob_ores)
col_collection_1.objects.link(ob_ground)

# ---- scene / render settings (as saved in the file)
scene.frame_start = 1; scene.frame_end = 250; scene.frame_set(0)
scene.render.engine = 'BLENDER_EEVEE_NEXT'
scene.render.resolution_percentage = 50
scene.render.dither_intensity = 0.0
scene.cycles.use_denoising = False
scene.cycles.samples = 10
scene.cycles.sampling_pattern = 'TABULATED_SOBOL'
scene.cycles.light_sampling_threshold = 0.0
scene.cycles.use_adaptive_sampling = False
scene.cycles.use_light_tree = False
scene.cycles.blur_glossy = 0.0
scene.cycles.pixel_filter_type = 'GAUSSIAN'
scene.cycles.sample_clamp_indirect = 0.0
scene.view_settings.view_transform = 'Standard'
bpy.context.view_layer.update()

# ---- added for rendering (the .blend has no active camera and no usable light): camera, sun
cam_auto = bpy.data.cameras.new('AutoCamera')
cam_auto.lens = 50.0
cam_auto.sensor_width = 36.0
cam_auto.clip_end = 1000.0
ob_auto_camera = bpy.data.objects.new('AutoCamera', cam_auto)
scene.collection.objects.link(ob_auto_camera)
ob_auto_camera.location = (3.74269, -4.49123, 1.58835)
ob_auto_camera.rotation_euler = (1.09748, -7.21219e-08, 0.694738)
scene.camera = ob_auto_camera
light_auto_sun = bpy.data.lights.new('AutoSun', 'SUN')
light_auto_sun.energy = 3.0
light_auto_sun.angle = 0.0523599
ob_auto_sun = bpy.data.objects.new('AutoSun', light_auto_sun)
scene.collection.objects.link(ob_auto_sun)
ob_auto_sun.rotation_euler = (0.872665, 0.174533, 0.523599)
bpy.context.view_layer.update()
